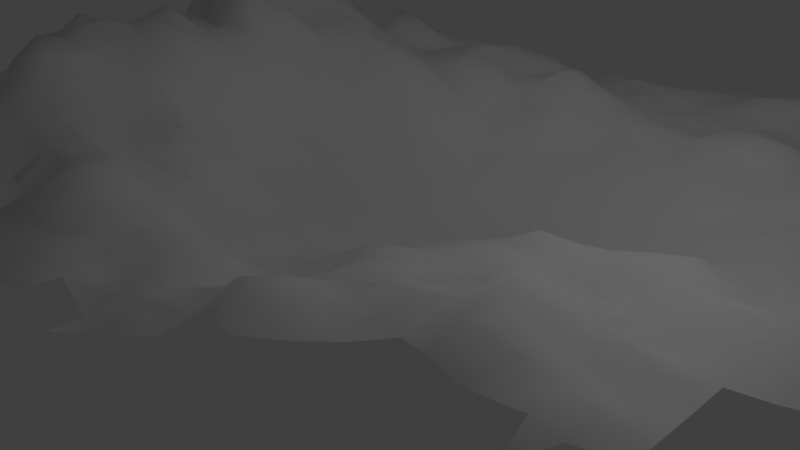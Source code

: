 # Source: mountain.blend  (saved by Blender 2.79.0; exported with 4.5.12 LTS)
import bpy
from mathutils import Matrix  # noqa: F401  (used for matrix-valued properties, if any)

bpy.ops.wm.read_factory_settings(use_empty=True)
scene = bpy.context.scene
scene.name = 'Scene'

# ---- collections
col_collection_1 = bpy.data.collections.new('Collection 1'); scene.collection.children.link(col_collection_1)

# ---- world
world_world = bpy.data.worlds.new('World'); scene.world = world_world
world_world.color = (0.05088, 0.05088, 0.05088)
world_world.use_sun_shadow = False
world_world.sun_shadow_jitter_overblur = 0.0
world_world.cycles.sampling_method = 'MANUAL'

# ---- cameras
cam_camera = bpy.data.cameras.new('Camera')
cam_camera.clip_end = 100.0
cam_camera.lens = 35.0
cam_camera.sensor_width = 32.0
cam_camera.sensor_height = 18.0
cam_camera.ortho_scale = 7.314
cam_camera.dof.focus_distance = 0.0
cam_camera.dof.aperture_fstop = 128.0

# ---- lights
light_lamp = bpy.data.lights.new('Lamp', 'POINT')
light_lamp.transmission_factor = 0.0
light_lamp.cutoff_distance = 30.0
light_lamp.energy = 100.0
light_lamp.shadow_buffer_clip_start = 1.001
light_lamp.shadow_soft_size = 0.1
light_lamp.shadow_maximum_resolution = 0.006
light_lamp.use_absolute_resolution = True

# ---- meshes
me_landscape_002 = bpy.data.meshes.new('Landscape.002')
me_landscape_002.from_pydata([(-0.8623, -0.4484, 0.438), (-0.8623, -0.3849, 0.4604), (-0.8623, -0.3214, 0.4713), (-0.8623, -0.131, 0.4434), (-0.8623, -0.06747, 0.4313), (-0.8623, -0.003974, 0.4257), (-0.8623, 0.05952, 0.4957), (-0.8623, 0.3135, 0.4739), (-0.8623, 0.377, 0.4457), (-0.8623, 0.4405, 0.4537), (-0.8623, 0.504, 0.4726), (-0.8623, 0.6309, 0.4246), (-0.8623, 0.6944, 0.3722), (-0.7988, -0.4484, 0.492), (-0.7988, -0.3849, 0.4898), (-0.7988, -0.3214, 0.5321), (-0.7988, -0.2579, 0.5098), (-0.7988, -0.1945, 0.5231), (-0.7988, -0.131, 0.4821), (-0.7988, -0.06747, 0.4617), (-0.7988, -0.003974, 0.4008), (-0.7988, 0.05952, 0.4827), (-0.7988, 0.123, 0.5774), (-0.7988, 0.1865, 0.5789), (-0.7988, 0.25, 0.5269), (-0.7988, 0.3135, 0.4801), (-0.7988, 0.377, 0.475), (-0.7988, 0.4405, 0.4629), (-0.7988, 0.504, 0.484), (-0.7988, 0.5675, 0.451), (-0.7988, 0.6309, 0.3787), (-0.7988, 0.6944, 0.3694), (-0.7988, 0.7579, 0.3468), (-0.7353, -0.5754, 0.4352), (-0.7353, -0.5119, 0.4518), (-0.7353, -0.4484, 0.4656), (-0.7353, -0.3849, 0.5139), (-0.7353, -0.3214, 0.5449), (-0.7353, -0.2579, 0.4948), (-0.7353, -0.1945, 0.4996), (-0.7353, -0.131, 0.4713), (-0.7353, -0.06747, 0.4594), (-0.7353, -0.003974, 0.4384), (-0.7353, 0.05952, 0.5463), (-0.7353, 0.123, 0.5789), (-0.7353, 0.1865, 0.6455), (-0.7353, 0.25, 0.5955), (-0.7353, 0.3135, 0.552), (-0.7353, 0.377, 0.5285), (-0.7353, 0.4405, 0.4523), (-0.7353, 0.504, 0.409), (-0.7353, 0.5675, 0.3793), (-0.7353, 0.6309, 0.3437), (-0.7353, 0.6944, 0.3227), (-0.7353, 0.7579, 0.3215), (-0.7353, 0.8214, 0.316), (-0.7353, 0.8849, 0.3079), (-0.6718, -0.6389, 0.3966), (-0.6718, -0.5754, 0.4128), (-0.6718, -0.5119, 0.4369), (-0.6718, -0.4484, 0.5009), (-0.6718, -0.3849, 0.5327), (-0.6718, -0.3214, 0.5304), (-0.6718, -0.2579, 0.4983), (-0.6718, -0.1945, 0.5133), (-0.6718, -0.131, 0.5487), (-0.6718, -0.06747, 0.5111), (-0.6718, -0.003974, 0.4845), (-0.6718, 0.05952, 0.5616), (-0.6718, 0.123, 0.5847), (-0.6718, 0.1865, 0.5874), (-0.6718, 0.25, 0.5694), (-0.6718, 0.3135, 0.559), (-0.6718, 0.377, 0.5457), (-0.6718, 0.4405, 0.4841), (-0.6718, 0.504, 0.3886), (-0.6718, 0.5675, 0.3518), (-0.6718, 0.6309, 0.3362), (-0.6718, 0.6944, 0.3417), (-0.6718, 0.7579, 0.3346), (-0.6718, 0.8214, 0.3531), (-0.6718, 0.8849, 0.302), (-0.6718, 0.9484, 0.2548), (-0.6718, 1.012, 0.2131), (-0.6083, -0.7659, 0.3585), (-0.6083, -0.7024, 0.3719), (-0.6083, -0.6389, 0.4044), (-0.6083, -0.5754, 0.4974), (-0.6083, -0.5119, 0.5451), (-0.6083, -0.4484, 0.5277), (-0.6083, -0.3849, 0.5342), (-0.6083, -0.3214, 0.5498), (-0.6083, -0.2579, 0.5224), (-0.6083, -0.1945, 0.5272), (-0.6083, -0.131, 0.5394), (-0.6083, -0.06747, 0.4793), (-0.6083, -0.003974, 0.4741), (-0.6083, 0.05952, 0.5756), (-0.6083, 0.123, 0.5313), (-0.6083, 0.1865, 0.5082), (-0.6083, 0.25, 0.5348), (-0.6083, 0.3135, 0.5065), (-0.6083, 0.377, 0.4927), (-0.6083, 0.4405, 0.5027), (-0.6083, 0.504, 0.4183), (-0.6083, 0.5675, 0.3731), (-0.6083, 0.6309, 0.4011), (-0.6083, 0.6944, 0.4211), (-0.6083, 0.7579, 0.3773), (-0.6083, 0.8214, 0.3267), (-0.6083, 0.8849, 0.2977), (-0.6083, 0.9484, 0.2662), (-0.6083, 1.012, 0.2168), (-0.6083, 1.075, 0.197), (-0.5448, -0.8294, 0.322), (-0.5448, -0.7659, 0.3646), (-0.5448, -0.7024, 0.3575), (-0.5448, -0.6389, 0.415), (-0.5448, -0.5754, 0.45), (-0.5448, -0.5119, 0.4944), (-0.5448, -0.4484, 0.4915), (-0.5448, -0.3849, 0.4831), (-0.5448, -0.3214, 0.4835), (-0.5448, -0.2579, 0.492), (-0.5448, -0.1945, 0.5233), (-0.5448, -0.131, 0.4852), (-0.5448, -0.06747, 0.4748), (-0.5448, -0.003974, 0.4904), (-0.5448, 0.05952, 0.5483), (-0.5448, 0.123, 0.5524), (-0.5448, 0.1865, 0.512), (-0.5448, 0.25, 0.4498), (-0.5448, 0.3135, 0.4364), (-0.5448, 0.377, 0.4718), (-0.5448, 0.4405, 0.4598), (-0.5448, 0.504, 0.4074), (-0.5448, 0.5675, 0.3878), (-0.5448, 0.6309, 0.379), (-0.5448, 0.6944, 0.4021), (-0.5448, 0.7579, 0.3492), (-0.5448, 0.8214, 0.3328), (-0.5448, 0.8849, 0.2778), (-0.5448, 0.9484, 0.2318), (-0.5448, 1.012, 0.2118), (-0.5448, 1.075, 0.183), (-0.5448, 1.139, 0.1604), (-0.5448, 1.202, 0.1327), (-0.4813, -0.8929, 0.2811), (-0.4813, -0.8294, 0.3012), (-0.4813, -0.7659, 0.3355), (-0.4813, -0.7024, 0.3386), (-0.4813, -0.6389, 0.4084), (-0.4813, -0.5754, 0.4284), (-0.4813, -0.5119, 0.4461), (-0.4813, -0.4484, 0.448), (-0.4813, -0.3849, 0.4387), (-0.4813, -0.3214, 0.4659), (-0.4813, -0.2579, 0.4945), (-0.4813, -0.1945, 0.4806), (-0.4813, -0.131, 0.4694), (-0.4813, -0.06747, 0.4512), (-0.4813, -0.003974, 0.4599), (-0.4813, 0.05952, 0.4607), (-0.4813, 0.123, 0.4531), (-0.4813, 0.1865, 0.4645), (-0.4813, 0.25, 0.4324), (-0.4813, 0.3135, 0.4691), (-0.4813, 0.377, 0.459), (-0.4813, 0.4405, 0.416), (-0.4813, 0.504, 0.399), (-0.4813, 0.5675, 0.3548), (-0.4813, 0.6309, 0.3525), (-0.4813, 0.6944, 0.3751), (-0.4813, 0.7579, 0.345), (-0.4813, 0.8214, 0.3353), (-0.4813, 0.8849, 0.2723), (-0.4813, 0.9484, 0.2263), (-0.4813, 1.012, 0.2102), (-0.4813, 1.075, 0.1786), (-0.4813, 1.139, 0.1512), (-0.4813, 1.202, 0.1214), (-0.4178, -0.8929, 0.2581), (-0.4178, -0.8294, 0.2815), (-0.4178, -0.7659, 0.2863), (-0.4178, -0.7024, 0.3103), (-0.4178, -0.6389, 0.3751), (-0.4178, -0.5754, 0.4221), (-0.4178, -0.5119, 0.3627), (-0.4178, -0.4484, 0.3821), (-0.4178, -0.3849, 0.387), (-0.4178, -0.3214, 0.4225), (-0.4178, -0.2579, 0.4057), (-0.4178, -0.1945, 0.399), (-0.4178, -0.131, 0.3967), (-0.4178, -0.06747, 0.3857), (-0.4178, -0.003974, 0.3783), (-0.4178, 0.05952, 0.3818), (-0.4178, 0.123, 0.3793), (-0.4178, 0.1865, 0.3965), (-0.4178, 0.25, 0.3808), (-0.4178, 0.3135, 0.3948), (-0.4178, 0.377, 0.4207), (-0.4178, 0.4405, 0.3843), (-0.4178, 0.504, 0.3796), (-0.4178, 0.5675, 0.3332), (-0.4178, 0.6309, 0.3111), (-0.4178, 0.6944, 0.3393), (-0.4178, 0.7579, 0.3371), (-0.4178, 0.8214, 0.3327), (-0.4178, 0.8849, 0.2886), (-0.4178, 0.9484, 0.2356), (-0.4178, 1.012, 0.2211), (-0.4178, 1.075, 0.1915), (-0.4178, 1.139, 0.1562), (-0.4178, 1.202, 0.1287), (-0.3543, -0.8929, 0.249), (-0.3543, -0.8294, 0.2782), (-0.3543, -0.7659, 0.2781), (-0.3543, -0.7024, 0.2981), (-0.3543, -0.6389, 0.3553), (-0.3543, -0.5754, 0.402), (-0.3543, -0.5119, 0.3884), (-0.3543, -0.4484, 0.3511), (-0.3543, -0.3849, 0.3303), (-0.3543, -0.3214, 0.3818), (-0.3543, -0.2579, 0.3302), (-0.3543, -0.1945, 0.3269), (-0.3543, -0.131, 0.296), (-0.3543, -0.06747, 0.2486), (-0.3543, -0.003974, 0.2291), (-0.3543, 0.05952, 0.2808), (-0.3543, 0.123, 0.312), (-0.3543, 0.1865, 0.3496), (-0.3543, 0.25, 0.3365), (-0.3543, 0.3135, 0.3675), (-0.3543, 0.377, 0.3881), (-0.3543, 0.4405, 0.3931), (-0.3543, 0.504, 0.3468), (-0.3543, 0.5675, 0.3313), (-0.3543, 0.6309, 0.3499), (-0.3543, 0.6944, 0.3263), (-0.3543, 0.7579, 0.3562), (-0.3543, 0.8214, 0.3425), (-0.3543, 0.8849, 0.2803), (-0.3543, 0.9484, 0.2576), (-0.3543, 1.012, 0.2342), (-0.3543, 1.075, 0.1782), (-0.3543, 1.139, 0.1549), (-0.3543, 1.202, 0.1485), (-0.2908, -0.8929, 0.2528), (-0.2908, -0.8294, 0.2594), (-0.2908, -0.7659, 0.2509), (-0.2908, -0.7024, 0.2904), (-0.2908, -0.6389, 0.3676), (-0.2908, -0.5754, 0.3856), (-0.2908, -0.5119, 0.3359), (-0.2908, -0.4484, 0.3148), (-0.2908, -0.3849, 0.3439), (-0.2908, -0.3214, 0.3462), (-0.2908, -0.2579, 0.2902), (-0.2908, -0.1945, 0.269), (-0.2908, -0.131, 0.213), (-0.2908, -0.06747, 0.1785), (-0.2908, -0.003974, 0.155), (-0.2908, 0.05952, 0.1789), (-0.2908, 0.123, 0.2268), (-0.2908, 0.1865, 0.2735), (-0.2908, 0.25, 0.2986), (-0.2908, 0.3135, 0.3369), (-0.2908, 0.377, 0.3547), (-0.2908, 0.4405, 0.3618), (-0.2908, 0.504, 0.3382), (-0.2908, 0.5675, 0.3387), (-0.2908, 0.6309, 0.3367), (-0.2908, 0.6944, 0.3687), (-0.2908, 0.7579, 0.3542), (-0.2908, 0.8214, 0.3219), (-0.2908, 0.8849, 0.3032), (-0.2908, 0.9484, 0.282), (-0.2908, 1.012, 0.2234), (-0.2908, 1.075, 0.1781), (-0.2908, 1.139, 0.1484), (-0.2908, 1.202, 0.1464), (-0.2273, -0.8929, 0.2402), (-0.2273, -0.8294, 0.2652), (-0.2273, -0.7659, 0.2895), (-0.2273, -0.7024, 0.327), (-0.2273, -0.6389, 0.3517), (-0.2273, -0.5754, 0.3805), (-0.2273, -0.5119, 0.3393), (-0.2273, -0.4484, 0.3061), (-0.2273, -0.3849, 0.3226), (-0.2273, -0.3214, 0.3139), (-0.2273, -0.2579, 0.2357), (-0.2273, -0.1945, 0.2063), (-0.2273, -0.131, 0.1605), (-0.2273, -0.06747, 0.1405), (-0.2273, -0.003974, 0.1172), (-0.2273, 0.05952, 0.1278), (-0.2273, 0.123, 0.1538), (-0.2273, 0.1865, 0.1871), (-0.2273, 0.25, 0.2201), (-0.2273, 0.3135, 0.2679), (-0.2273, 0.377, 0.3039), (-0.2273, 0.4405, 0.3391), (-0.2273, 0.504, 0.3026), (-0.2273, 0.5675, 0.3433), (-0.2273, 0.6309, 0.3585), (-0.2273, 0.6944, 0.3705), (-0.2273, 0.7579, 0.3496), (-0.2273, 0.8214, 0.3499), (-0.2273, 0.8849, 0.3193), (-0.2273, 0.9484, 0.2527), (-0.2273, 1.012, 0.2302), (-0.2273, 1.075, 0.1882), (-0.2273, 1.139, 0.1614), (-0.2273, 1.202, 0.1503), (-0.1638, -0.8929, 0.2397), (-0.1638, -0.8294, 0.2781), (-0.1638, -0.7659, 0.3247), (-0.1638, -0.7024, 0.3724), (-0.1638, -0.6389, 0.3911), (-0.1638, -0.5754, 0.377), (-0.1638, -0.5119, 0.3031), (-0.1638, -0.4484, 0.3004), (-0.1638, -0.3849, 0.2641), (-0.1638, -0.3214, 0.2423), (-0.1638, -0.2579, 0.1932), (-0.1638, -0.1945, 0.1673), (-0.1638, -0.131, 0.1365), (-0.1638, -0.06747, 0.1108), (-0.1638, -0.003974, 0.09916), (-0.1638, 0.05952, 0.0907), (-0.1638, 0.123, 0.111), (-0.1638, 0.1865, 0.1417), (-0.1638, 0.25, 0.1702), (-0.1638, 0.3135, 0.2267), (-0.1638, 0.377, 0.2684), (-0.1638, 0.4405, 0.2617), (-0.1638, 0.504, 0.2697), (-0.1638, 0.5675, 0.3239), (-0.1638, 0.6309, 0.3289), (-0.1638, 0.6944, 0.3113), (-0.1638, 0.7579, 0.2978), (-0.1638, 0.8214, 0.3045), (-0.1638, 0.8849, 0.3214), (-0.1638, 0.9484, 0.2483), (-0.1638, 1.012, 0.2058), (-0.1638, 1.075, 0.1883), (-0.1638, 1.139, 0.181), (-0.1638, 1.202, 0.1719), (-0.1004, -0.8929, 0.2688), (-0.1004, -0.8294, 0.2919), (-0.1004, -0.7659, 0.3173), (-0.1004, -0.7024, 0.3863), (-0.1004, -0.6389, 0.394), (-0.1004, -0.5754, 0.3725), (-0.1004, -0.5119, 0.2945), (-0.1004, -0.4484, 0.2731), (-0.1004, -0.3849, 0.2407), (-0.1004, -0.3214, 0.2132), (-0.1004, -0.2579, 0.1596), (-0.1004, -0.1945, 0.1343), (-0.1004, -0.131, 0.118), (-0.1004, -0.06747, 0.08605), (-0.1004, -0.003974, 0.07699), (-0.1004, 0.05952, 0.07063), (-0.1004, 0.123, 0.07981), (-0.1004, 0.1865, 0.1017), (-0.1004, 0.25, 0.1264), (-0.1004, 0.3135, 0.1509), (-0.1004, 0.377, 0.1979), (-0.1004, 0.4405, 0.2125), (-0.1004, 0.504, 0.2354), (-0.1004, 0.5675, 0.2642), (-0.1004, 0.6309, 0.2873), (-0.1004, 0.6944, 0.2934), (-0.1004, 0.7579, 0.2859), (-0.1004, 0.8214, 0.2873), (-0.1004, 0.8849, 0.2974), (-0.1004, 0.9484, 0.2835), (-0.1004, 1.012, 0.2315), (-0.1004, 1.075, 0.193), (-0.1004, 1.139, 0.208), (-0.1004, 1.202, 0.2057), (-0.03686, -0.8929, 0.2511), (-0.03686, -0.8294, 0.2934), (-0.03686, -0.7659, 0.3172), (-0.03686, -0.7024, 0.369), (-0.03686, -0.6389, 0.3649), (-0.03686, -0.5754, 0.3546), (-0.03686, -0.5119, 0.2734), (-0.03686, -0.4484, 0.2318), (-0.03686, -0.3849, 0.2214), (-0.03686, -0.3214, 0.1881), (-0.03686, -0.2579, 0.1413), (-0.03686, -0.1945, 0.1253), (-0.03686, -0.131, 0.1045), (-0.03686, -0.06747, 0.07689), (-0.03686, -0.003974, 0.06396), (-0.03686, 0.05952, 0.05415), (-0.03686, 0.123, 0.06079), (-0.03686, 0.1865, 0.07338), (-0.03686, 0.25, 0.09482), (-0.03686, 0.3135, 0.124), (-0.03686, 0.377, 0.1506), (-0.03686, 0.4405, 0.1654), (-0.03686, 0.504, 0.1931), (-0.03686, 0.5675, 0.2242), (-0.03686, 0.6309, 0.248), (-0.03686, 0.6944, 0.2893), (-0.03686, 0.7579, 0.3158), (-0.03686, 0.8214, 0.2859), (-0.03686, 0.8849, 0.2861), (-0.03686, 0.9484, 0.2625), (-0.03686, 1.012, 0.2189), (-0.03686, 1.075, 0.2138), (-0.03686, 1.139, 0.2108), (-0.03686, 1.202, 0.2112), (0.02663, -0.8929, 0.2808), (0.02663, -0.8294, 0.3036), (0.02663, -0.7659, 0.3082), (0.02663, -0.7024, 0.3041), (0.02663, -0.6389, 0.3111), (0.02663, -0.5754, 0.3213), (0.02663, -0.5119, 0.2622), (0.02663, -0.4484, 0.2101), (0.02663, -0.3849, 0.2122), (0.02663, -0.3214, 0.1951), (0.02663, -0.2579, 0.1454), (0.02663, -0.1945, 0.1168), (0.02663, -0.131, 0.08662), (0.02663, -0.06747, 0.06765), (0.02663, -0.003974, 0.05339), (0.02663, 0.05952, 0.04397), (0.02663, 0.123, 0.04414), (0.02663, 0.1865, 0.05257), (0.02663, 0.25, 0.06748), (0.02663, 0.3135, 0.09729), (0.02663, 0.377, 0.1188), (0.02663, 0.4405, 0.1444), (0.02663, 0.504, 0.1624), (0.02663, 0.5675, 0.2153), (0.02663, 0.6309, 0.2467), (0.02663, 0.6944, 0.2783), (0.02663, 0.7579, 0.3367), (0.02663, 0.8214, 0.3241), (0.02663, 0.8849, 0.277), (0.02663, 0.9484, 0.2488), (0.02663, 1.012, 0.205), (0.02663, 1.075, 0.2103), (0.02663, 1.139, 0.2298), (0.09012, -0.8929, 0.2933), (0.09012, -0.8294, 0.3164), (0.09012, -0.7659, 0.2855), (0.09012, -0.7024, 0.292), (0.09012, -0.6389, 0.3218), (0.09012, -0.5754, 0.2908), (0.09012, -0.5119, 0.2607), (0.09012, -0.4484, 0.2067), (0.09012, -0.3849, 0.1923), (0.09012, -0.3214, 0.1772), (0.09012, -0.2579, 0.1503), (0.09012, -0.1945, 0.1106), (0.09012, -0.131, 0.08339), (0.09012, -0.06747, 0.05934), (0.09012, -0.003974, 0.04768), (0.09012, 0.05952, 0.03848), (0.09012, 0.123, 0.03348), (0.09012, 0.1865, 0.03676), (0.09012, 0.25, 0.05175), (0.09012, 0.3135, 0.07714), (0.09012, 0.377, 0.09943), (0.09012, 0.4405, 0.1327), (0.09012, 0.504, 0.1492), (0.09012, 0.5675, 0.1756), (0.09012, 0.6309, 0.238), (0.09012, 0.6944, 0.2646), (0.09012, 0.7579, 0.2735), (0.09012, 0.8214, 0.288), (0.09012, 0.8849, 0.2557), (0.09012, 0.9484, 0.2364), (0.09012, 1.012, 0.2164), (0.09012, 1.075, 0.2305), (0.09012, 1.139, 0.2293), (0.1536, -0.8294, 0.3226), (0.1536, -0.7659, 0.2792), (0.1536, -0.7024, 0.2769), (0.1536, -0.6389, 0.2949), (0.1536, -0.5754, 0.2895), (0.1536, -0.5119, 0.2554), (0.1536, -0.4484, 0.1935), (0.1536, -0.3849, 0.1828), (0.1536, -0.3214, 0.1706), (0.1536, -0.2579, 0.1653), (0.1536, -0.1945, 0.1338), (0.1536, -0.131, 0.09741), (0.1536, -0.06747, 0.05896), (0.1536, -0.003974, 0.05132), (0.1536, 0.05952, 0.04142), (0.1536, 0.123, 0.03251), (0.1536, 0.1865, 0.03353), (0.1536, 0.25, 0.04484), (0.1536, 0.3135, 0.05741), (0.1536, 0.377, 0.0781), (0.1536, 0.4405, 0.1021), (0.1536, 0.504, 0.1239), (0.1536, 0.5675, 0.1406), (0.1536, 0.6309, 0.1743), (0.1536, 0.6944, 0.1969), (0.1536, 0.7579, 0.2296), (0.1536, 0.8214, 0.2601), (0.1536, 0.8849, 0.2373), (0.1536, 0.9484, 0.2259), (0.1536, 1.012, 0.2317), (0.1536, 1.075, 0.2247), (0.1536, 1.139, 0.2259), (0.1536, 1.202, 0.2116), (0.1536, 1.266, 0.2004), (0.1536, 1.329, 0.184), (0.2171, -0.8929, 0.2705), (0.2171, -0.8294, 0.2704), (0.2171, -0.7659, 0.289), (0.2171, -0.7024, 0.3264), (0.2171, -0.6389, 0.3069), (0.2171, -0.5754, 0.2896), (0.2171, -0.5119, 0.2369), (0.2171, -0.4484, 0.2064), (0.2171, -0.3849, 0.2181), (0.2171, -0.3214, 0.1921), (0.2171, -0.2579, 0.185), (0.2171, -0.1945, 0.152), (0.2171, -0.131, 0.1124), (0.2171, -0.06747, 0.07714), (0.2171, -0.003974, 0.06786), (0.2171, 0.05952, 0.05503), (0.2171, 0.123, 0.04131), (0.2171, 0.1865, 0.04106), (0.2171, 0.25, 0.04471), (0.2171, 0.3135, 0.05341), (0.2171, 0.377, 0.07401), (0.2171, 0.4405, 0.09247), (0.2171, 0.504, 0.1218), (0.2171, 0.5675, 0.1439), (0.2171, 0.6309, 0.1534), (0.2171, 0.6944, 0.1764), (0.2171, 0.7579, 0.2224), (0.2171, 0.8214, 0.2397), (0.2171, 0.8849, 0.225), (0.2171, 0.9484, 0.2186), (0.2171, 1.012, 0.1934), (0.2171, 1.075, 0.2149), (0.2171, 1.139, 0.2124), (0.2171, 1.202, 0.217), (0.2171, 1.266, 0.2068), (0.2171, 1.329, 0.1848), (0.2171, 1.393, 0.164), (0.2806, -0.8294, 0.2694), (0.2806, -0.7659, 0.3152), (0.2806, -0.7024, 0.3023), (0.2806, -0.6389, 0.2858), (0.2806, -0.5754, 0.259), (0.2806, -0.5119, 0.2219), (0.2806, -0.4484, 0.2037), (0.2806, -0.3849, 0.219), (0.2806, -0.3214, 0.2117), (0.2806, -0.2579, 0.2267), (0.2806, -0.1945, 0.181), (0.2806, -0.131, 0.1435), (0.2806, -0.06747, 0.1137), (0.2806, -0.003974, 0.1035), (0.2806, 0.05952, 0.07283), (0.2806, 0.123, 0.05692), (0.2806, 0.1865, 0.04951), (0.2806, 0.25, 0.04954), (0.2806, 0.3135, 0.05462), (0.2806, 0.377, 0.06953), (0.2806, 0.4405, 0.08838), (0.2806, 0.504, 0.1075), (0.2806, 0.5675, 0.1264), (0.2806, 0.6309, 0.1525), (0.2806, 0.6944, 0.1842), (0.2806, 0.7579, 0.2132), (0.2806, 0.8214, 0.2277), (0.2806, 0.8849, 0.2011), (0.2806, 0.9484, 0.2034), (0.2806, 1.012, 0.2014), (0.2806, 1.075, 0.2057), (0.2806, 1.139, 0.2021), (0.2806, 1.202, 0.1996), (0.2806, 1.266, 0.2074), (0.2806, 1.329, 0.1866), (0.2806, 1.393, 0.1863), (0.3441, -0.7659, 0.2622), (0.3441, -0.7024, 0.2787), (0.3441, -0.6389, 0.3051), (0.3441, -0.5754, 0.2736), (0.3441, -0.5119, 0.2495), (0.3441, -0.4484, 0.2458), (0.3441, -0.3849, 0.2497), (0.3441, -0.3214, 0.2614), (0.3441, -0.2579, 0.2521), (0.3441, -0.1945, 0.2195), (0.3441, -0.131, 0.1989), (0.3441, -0.06747, 0.1735), (0.3441, -0.003974, 0.15), (0.3441, 0.05952, 0.1089), (0.3441, 0.123, 0.08605), (0.3441, 0.1865, 0.07297), (0.3441, 0.25, 0.06693), (0.3441, 0.3135, 0.07003), (0.3441, 0.377, 0.06921), (0.3441, 0.4405, 0.0854), (0.3441, 0.504, 0.0956), (0.3441, 0.5675, 0.1219), (0.3441, 0.6309, 0.1551), (0.3441, 0.6944, 0.1812), (0.3441, 0.7579, 0.1873), (0.3441, 0.8214, 0.2144), (0.3441, 0.8849, 0.2028), (0.3441, 0.9484, 0.2008), (0.3441, 1.012, 0.2131), (0.3441, 1.075, 0.2028), (0.3441, 1.139, 0.2093), (0.3441, 1.202, 0.2133), (0.3441, 1.266, 0.1857), (0.3441, 1.329, 0.1858), (0.3441, 1.393, 0.1738), (0.4076, -0.7024, 0.3138), (0.4076, -0.6389, 0.3543), (0.4076, -0.5754, 0.333), (0.4076, -0.5119, 0.3028), (0.4076, -0.4484, 0.2888), (0.4076, -0.3849, 0.2799), (0.4076, -0.3214, 0.2719), (0.4076, -0.2579, 0.2691), (0.4076, -0.1945, 0.2353), (0.4076, -0.131, 0.2356), (0.4076, -0.06747, 0.219), (0.4076, -0.003974, 0.1902), (0.4076, 0.05952, 0.1428), (0.4076, 0.123, 0.1165), (0.4076, 0.1865, 0.1028), (0.4076, 0.25, 0.09343), (0.4076, 0.3135, 0.08174), (0.4076, 0.377, 0.07545), (0.4076, 0.4405, 0.07844), (0.4076, 0.504, 0.09267), (0.4076, 0.5675, 0.1163), (0.4076, 0.6309, 0.155), (0.4076, 0.6944, 0.1715), (0.4076, 0.7579, 0.1778), (0.4076, 0.8214, 0.2105), (0.4076, 0.8849, 0.2023), (0.4076, 0.9484, 0.1984), (0.4076, 1.012, 0.2042), (0.4076, 1.075, 0.2048), (0.4076, 1.139, 0.2123), (0.4076, 1.202, 0.245), (0.4076, 1.266, 0.2267), (0.4076, 1.329, 0.1955), (0.4076, 1.393, 0.1748), (0.4711, -0.7024, 0.2991), (0.4711, -0.6389, 0.33), (0.4711, -0.5754, 0.3353), (0.4711, -0.5119, 0.3227), (0.4711, -0.4484, 0.2653), (0.4711, -0.3849, 0.2865), (0.4711, -0.3214, 0.2787), (0.4711, -0.2579, 0.2513), (0.4711, -0.1945, 0.2601), (0.4711, -0.131, 0.2587), (0.4711, -0.06747, 0.2364), (0.4711, -0.003974, 0.227), (0.4711, 0.05952, 0.1939), (0.4711, 0.123, 0.1597), (0.4711, 0.1865, 0.1212), (0.4711, 0.25, 0.09453), (0.4711, 0.3135, 0.08132), (0.4711, 0.377, 0.0817), (0.4711, 0.4405, 0.08142), (0.4711, 0.504, 0.09197), (0.4711, 0.5675, 0.1174), (0.4711, 0.6309, 0.1453), (0.4711, 0.6944, 0.1714), (0.4711, 0.7579, 0.1933), (0.4711, 0.8214, 0.2129), (0.4711, 0.8849, 0.2382), (0.4711, 0.9484, 0.2222), (0.4711, 1.012, 0.1972), (0.4711, 1.075, 0.1932), (0.4711, 1.139, 0.214), (0.4711, 1.202, 0.2417), (0.4711, 1.266, 0.2431), (0.4711, 1.329, 0.2134), (0.4711, 1.393, 0.1867), (0.5346, -0.6389, 0.2903), (0.5346, -0.5754, 0.3115), (0.5346, -0.5119, 0.294), (0.5346, -0.4484, 0.3203), (0.5346, -0.3849, 0.3104), (0.5346, -0.3214, 0.264), (0.5346, -0.2579, 0.2568), (0.5346, -0.1945, 0.2609), (0.5346, -0.131, 0.2729), (0.5346, -0.06747, 0.2466), (0.5346, -0.003974, 0.2669), (0.5346, 0.05952, 0.2152), (0.5346, 0.123, 0.1902), (0.5346, 0.1865, 0.1512), (0.5346, 0.25, 0.1152), (0.5346, 0.3135, 0.09417), (0.5346, 0.377, 0.08816), (0.5346, 0.4405, 0.08389), (0.5346, 0.504, 0.09336), (0.5346, 0.5675, 0.1239), (0.5346, 0.6309, 0.1577), (0.5346, 0.6944, 0.1797), (0.5346, 0.7579, 0.1779), (0.5346, 0.8214, 0.2131), (0.5346, 0.8849, 0.2398), (0.5346, 0.9484, 0.2315), (0.5346, 1.012, 0.2118), (0.5346, 1.075, 0.208), (0.5346, 1.139, 0.1964), (0.5346, 1.202, 0.2196), (0.5346, 1.266, 0.244), (0.5346, 1.329, 0.2296), (0.5346, 1.393, 0.1958), (0.5981, -0.5754, 0.2893), (0.5981, -0.5119, 0.3049), (0.5981, -0.4484, 0.3417), (0.5981, -0.3849, 0.3083), (0.5981, -0.3214, 0.2978), (0.5981, -0.2579, 0.3019), (0.5981, -0.1945, 0.2809), (0.5981, -0.131, 0.2613), (0.5981, -0.06747, 0.2484), (0.5981, -0.003974, 0.2621), (0.5981, 0.05952, 0.2335), (0.5981, 0.123, 0.2033), (0.5981, 0.1865, 0.1719), (0.5981, 0.25, 0.1374), (0.5981, 0.3135, 0.1011), (0.5981, 0.377, 0.09063), (0.5981, 0.4405, 0.08933), (0.5981, 0.504, 0.1049), (0.5981, 0.5675, 0.1275), (0.5981, 0.6309, 0.1564), (0.5981, 0.6944, 0.1642), (0.5981, 0.7579, 0.1718), (0.5981, 0.8214, 0.204), (0.5981, 0.8849, 0.2446), (0.5981, 0.9484, 0.2217), (0.5981, 1.012, 0.1987), (0.5981, 1.075, 0.1755), (0.5981, 1.139, 0.1652), (0.5981, 1.202, 0.1861), (0.5981, 1.266, 0.2068), (0.5981, 1.329, 0.2035), (0.5981, 1.393, 0.1762), (0.6616, -0.5119, 0.2999), (0.6616, -0.4484, 0.3201), (0.6616, -0.3849, 0.3224), (0.6616, -0.3214, 0.3285), (0.6616, -0.2579, 0.3457), (0.6616, -0.1945, 0.284), (0.6616, -0.131, 0.2282), (0.6616, -0.06747, 0.234), (0.6616, -0.003974, 0.2545), (0.6616, 0.05952, 0.2452), (0.6616, 0.123, 0.2128), (0.6616, 0.1865, 0.1747), (0.6616, 0.25, 0.1518), (0.6616, 0.3135, 0.1147), (0.6616, 0.377, 0.1045), (0.6616, 0.4405, 0.1102), (0.6616, 0.504, 0.1228), (0.6616, 0.5675, 0.1116), (0.6616, 0.6309, 0.1409), (0.6616, 0.6944, 0.1528), (0.6616, 0.7579, 0.1629), (0.6616, 0.8214, 0.1853), (0.6616, 0.8849, 0.21), (0.6616, 0.9484, 0.2094), (0.6616, 1.012, 0.1904), (0.6616, 1.075, 0.1629), (0.6616, 1.139, 0.1392), (0.6616, 1.202, 0.157), (0.6616, 1.266, 0.1704), (0.6616, 1.329, 0.1413), (0.6616, 1.393, 0.1284), (0.725, -0.5119, 0.2949), (0.725, -0.4484, 0.3408), (0.725, -0.3849, 0.3562), (0.725, -0.3214, 0.3611), (0.725, -0.2579, 0.3491), (0.725, -0.1945, 0.2894), (0.725, -0.131, 0.2395), (0.725, -0.06747, 0.208), (0.725, -0.003974, 0.2482), (0.725, 0.05952, 0.241), (0.725, 0.123, 0.2416), (0.725, 0.1865, 0.1994), (0.725, 0.25, 0.1718), (0.725, 0.3135, 0.1408), (0.725, 0.377, 0.1273), (0.725, 0.4405, 0.1119), (0.725, 0.504, 0.1277), (0.725, 0.5675, 0.1302), (0.725, 0.6309, 0.1323), (0.725, 0.6944, 0.1385), (0.725, 0.7579, 0.1601), (0.725, 0.8214, 0.1827), (0.725, 0.8849, 0.1702), (0.725, 0.9484, 0.1959), (0.725, 1.012, 0.1964), (0.725, 1.075, 0.1724), (0.725, 1.139, 0.1463), (0.725, 1.202, 0.1566), (0.725, 1.266, 0.1431), (0.725, 1.329, 0.1247), (0.725, 1.393, 0.09942), (0.7885, -0.5119, 0.2773), (0.7885, -0.4484, 0.3316), (0.7885, -0.3849, 0.33), (0.7885, -0.3214, 0.3354), (0.7885, -0.2579, 0.3221), (0.7885, -0.1945, 0.2734), (0.7885, -0.131, 0.2288), (0.7885, -0.06747, 0.21), (0.7885, -0.003974, 0.2245), (0.7885, 0.05952, 0.2364), (0.7885, 0.123, 0.2471), (0.7885, 0.1865, 0.2313), (0.7885, 0.25, 0.1839), (0.7885, 0.3135, 0.1586), (0.7885, 0.377, 0.147), (0.7885, 0.4405, 0.1407), (0.7885, 0.504, 0.1436), (0.7885, 0.5675, 0.1438), (0.7885, 0.6309, 0.1398), (0.7885, 0.6944, 0.1363), (0.7885, 0.7579, 0.1688), (0.7885, 0.8214, 0.192), (0.7885, 0.8849, 0.1716), (0.7885, 0.9484, 0.1755), (0.7885, 1.012, 0.1817), (0.7885, 1.075, 0.1826), (0.7885, 1.139, 0.16), (0.7885, 1.202, 0.15), (0.7885, 1.266, 0.1249), (0.7885, 1.329, 0.1053), (0.7885, 1.393, 0.0841), (0.852, -0.5119, 0.2854), (0.852, -0.4484, 0.3265), (0.852, -0.3849, 0.3247), (0.852, -0.3214, 0.3075), (0.852, -0.2579, 0.3097), (0.852, -0.1945, 0.2381), (0.852, -0.131, 0.2505), (0.852, -0.06747, 0.2414), (0.852, -0.003974, 0.2609), (0.852, 0.05952, 0.2436), (0.852, 0.123, 0.2439), (0.852, 0.1865, 0.2048), (0.852, 0.25, 0.1761), (0.852, 0.3135, 0.1573), (0.852, 0.377, 0.1599), (0.852, 0.4405, 0.1523), (0.852, 0.504, 0.1405), (0.852, 0.5675, 0.1368), (0.852, 0.6309, 0.1388), (0.852, 0.6944, 0.1504), (0.852, 0.7579, 0.1703), (0.852, 0.8214, 0.1785), (0.852, 0.8849, 0.1917), (0.852, 0.9484, 0.1759), (0.852, 1.012, 0.173), (0.852, 1.075, 0.1862), (0.852, 1.139, 0.179), (0.852, 1.202, 0.1404), (0.852, 1.266, 0.1144), (0.852, 1.329, 0.09191), (0.9155, -0.5754, 0.2414), (0.9155, -0.5119, 0.298), (0.9155, -0.4484, 0.3116), (0.9155, -0.3849, 0.2995), (0.9155, -0.3214, 0.2761), (0.9155, -0.2579, 0.2902), (0.9155, -0.1945, 0.2498), (0.9155, -0.131, 0.2471), (0.9155, -0.06747, 0.2429), (0.9155, -0.003974, 0.2645), (0.9155, 0.05952, 0.2423), (0.9155, 0.123, 0.212), (0.9155, 0.1865, 0.1827), (0.9155, 0.25, 0.1571), (0.9155, 0.3135, 0.1665), (0.9155, 0.377, 0.1552), (0.9155, 0.4405, 0.1337), (0.9155, 0.504, 0.1243), (0.9155, 0.5675, 0.1388), (0.9155, 0.6309, 0.1428), (0.9155, 0.6944, 0.1455), (0.9155, 0.7579, 0.1606), (0.9155, 0.8214, 0.1647), (0.9155, 0.8849, 0.172), (0.9155, 0.9484, 0.1695), (0.9155, 1.012, 0.1547), (0.9155, 1.075, 0.1487), (0.9155, 1.139, 0.1449), (0.9155, 1.202, 0.1276), (0.979, -0.5119, 0.2867), (0.979, -0.4484, 0.3043), (0.979, -0.3849, 0.2773), (0.979, -0.3214, 0.2477), (0.979, -0.2579, 0.2662), (0.979, -0.1945, 0.251), (0.979, -0.131, 0.2279), (0.979, -0.06747, 0.2436), (0.979, -0.003974, 0.2743), (0.979, 0.05952, 0.2532), (0.979, 0.123, 0.2057), (0.979, 0.1865, 0.194), (0.979, 0.25, 0.1724), (0.979, 0.3135, 0.1661), (0.979, 0.377, 0.1374), (0.979, 0.4405, 0.1405), (0.979, 0.504, 0.1327), (0.979, 0.5675, 0.1411), (0.979, 0.6309, 0.139), (0.979, 0.6944, 0.1331), (0.979, 0.7579, 0.1523), (0.979, 0.8214, 0.1493), (0.979, 0.8849, 0.1451), (0.979, 0.9484, 0.1494), (0.979, 1.012, 0.1434), (0.979, 1.075, 0.1402), (0.979, 1.139, 0.119), (1.043, -0.4484, 0.2534), (1.043, -0.3849, 0.2458), (1.043, -0.3214, 0.2463), (1.043, -0.2579, 0.2467), (1.043, -0.1945, 0.2486), (1.043, -0.131, 0.2513), (1.043, -0.06747, 0.2665), (1.043, -0.003974, 0.2536), (1.043, 0.05952, 0.2409), (1.043, 0.123, 0.2016), (1.043, 0.1865, 0.1914), (1.043, 0.25, 0.178), (1.043, 0.3135, 0.1512), (1.043, 0.377, 0.1321), (1.043, 0.4405, 0.1374), (1.043, 0.504, 0.1303), (1.043, 0.5675, 0.1309), (1.043, 0.6309, 0.1408), (1.043, 0.6944, 0.1355), (1.043, 0.7579, 0.1304), (1.043, 0.8214, 0.1231), (1.043, 0.8849, 0.1306), (1.043, 0.9484, 0.1262), (1.043, 1.012, 0.1212), (1.043, 1.075, 0.1199), (1.106, -0.131, 0.2169), (1.106, -0.06747, 0.2169), (1.106, -0.003974, 0.216), (1.106, 0.05952, 0.2122), (1.106, 0.123, 0.1817), (1.106, 0.1865, 0.1573), (1.106, 0.25, 0.1518), (1.106, 0.3135, 0.1349), (1.106, 0.377, 0.1403), (1.106, 0.4405, 0.1394), (1.106, 0.504, 0.1327), (1.106, 0.5675, 0.1339), (1.106, 0.6309, 0.1392), (1.106, 0.6944, 0.1306), (1.106, 0.7579, 0.1123), (1.106, 0.8214, 0.09676), (1.106, 0.8849, 0.1089), (1.106, 0.9484, 0.09969), (1.106, 1.012, 0.08454), (1.169, -0.06747, 0.1924), (1.169, -0.003974, 0.1801), (1.169, 0.05952, 0.1834), (1.169, 0.123, 0.1419), (1.169, 0.1865, 0.1205), (1.169, 0.25, 0.1272), (1.169, 0.3135, 0.1212), (1.169, 0.377, 0.1194), (1.169, 0.4405, 0.1202), (1.169, 0.504, 0.1248), (1.169, 0.5675, 0.1285), (1.169, 0.6309, 0.1193), (1.169, 0.6944, 0.1118), (1.169, 0.7579, 0.08912), (1.169, 0.8214, 0.07934), (1.169, 0.8849, 0.07903), (1.169, 0.9484, 0.07421)], [], [(1, 0, 14), (0, 13, 14), (2, 1, 15), (1, 14, 15), (2, 15, 16), (4, 3, 19), (3, 18, 19), (5, 4, 20), (4, 19, 20), (6, 5, 21), (5, 20, 21), (6, 21, 22), (8, 7, 26), (7, 25, 26), (9, 8, 27), (8, 26, 27), (10, 9, 28), (9, 27, 28), (10, 28, 29), (12, 11, 31), (11, 30, 31), (12, 31, 32), (14, 13, 36), (13, 35, 36), (15, 14, 37), (14, 36, 37), (16, 15, 38), (15, 37, 38), (17, 16, 39), (16, 38, 39), (18, 17, 40), (17, 39, 40), (19, 18, 41), (18, 40, 41), (20, 19, 42), (19, 41, 42), (21, 20, 43), (20, 42, 43), (22, 21, 44), (21, 43, 44), (23, 22, 45), (22, 44, 45), (24, 23, 46), (23, 45, 46), (25, 24, 47), (24, 46, 47), (26, 25, 48), (25, 47, 48), (27, 26, 49), (26, 48, 49), (28, 27, 50), (27, 49, 50), (29, 28, 51), (28, 50, 51), (30, 29, 52), (29, 51, 52), (31, 30, 53), (30, 52, 53), (32, 31, 54), (31, 53, 54), (32, 54, 55), (34, 33, 59), (33, 58, 59), (35, 34, 60), (34, 59, 60), (36, 35, 61), (35, 60, 61), (37, 36, 62), (36, 61, 62), (38, 37, 63), (37, 62, 63), (39, 38, 64), (38, 63, 64), (40, 39, 65), (39, 64, 65), (41, 40, 66), (40, 65, 66), (42, 41, 67), (41, 66, 67), (43, 42, 68), (42, 67, 68), (44, 43, 69), (43, 68, 69), (45, 44, 70), (44, 69, 70), (46, 45, 71), (45, 70, 71), (47, 46, 72), (46, 71, 72), (48, 47, 73), (47, 72, 73), (49, 48, 74), (48, 73, 74), (50, 49, 75), (49, 74, 75), (51, 50, 76), (50, 75, 76), (52, 51, 77), (51, 76, 77), (53, 52, 78), (52, 77, 78), (54, 53, 79), (53, 78, 79), (55, 54, 80), (54, 79, 80), (56, 55, 81), (55, 80, 81), (56, 81, 82), (58, 57, 87), (57, 86, 87), (59, 58, 88), (58, 87, 88), (60, 59, 89), (59, 88, 89), (61, 60, 90), (60, 89, 90), (62, 61, 91), (61, 90, 91), (63, 62, 92), (62, 91, 92), (64, 63, 93), (63, 92, 93), (65, 64, 94), (64, 93, 94), (66, 65, 95), (65, 94, 95), (67, 66, 96), (66, 95, 96), (68, 67, 97), (67, 96, 97), (69, 68, 98), (68, 97, 98), (70, 69, 99), (69, 98, 99), (71, 70, 100), (70, 99, 100), (72, 71, 101), (71, 100, 101), (73, 72, 102), (72, 101, 102), (74, 73, 103), (73, 102, 103), (75, 74, 104), (74, 103, 104), (76, 75, 105), (75, 104, 105), (77, 76, 106), (76, 105, 106), (78, 77, 107), (77, 106, 107), (79, 78, 108), (78, 107, 108), (80, 79, 109), (79, 108, 109), (81, 80, 110), (80, 109, 110), (82, 81, 111), (81, 110, 111), (83, 82, 112), (82, 111, 112), (83, 112, 113), (85, 84, 116), (84, 115, 116), (86, 85, 117), (85, 116, 117), (87, 86, 118), (86, 117, 118), (88, 87, 119), (87, 118, 119), (89, 88, 120), (88, 119, 120), (90, 89, 121), (89, 120, 121), (91, 90, 122), (90, 121, 122), (92, 91, 123), (91, 122, 123), (93, 92, 124), (92, 123, 124), (94, 93, 125), (93, 124, 125), (95, 94, 126), (94, 125, 126), (96, 95, 127), (95, 126, 127), (97, 96, 128), (96, 127, 128), (98, 97, 129), (97, 128, 129), (99, 98, 130), (98, 129, 130), (100, 99, 131), (99, 130, 131), (101, 100, 132), (100, 131, 132), (102, 101, 133), (101, 132, 133), (103, 102, 134), (102, 133, 134), (104, 103, 135), (103, 134, 135), (105, 104, 136), (104, 135, 136), (106, 105, 137), (105, 136, 137), (107, 106, 138), (106, 137, 138), (108, 107, 139), (107, 138, 139), (109, 108, 140), (108, 139, 140), (110, 109, 141), (109, 140, 141), (111, 110, 142), (110, 141, 142), (112, 111, 143), (111, 142, 143), (113, 112, 144), (112, 143, 144), (113, 144, 145), (115, 114, 149), (114, 148, 149), (116, 115, 150), (115, 149, 150), (117, 116, 151), (116, 150, 151), (118, 117, 152), (117, 151, 152), (119, 118, 153), (118, 152, 153), (120, 119, 154), (119, 153, 154), (121, 120, 155), (120, 154, 155), (122, 121, 156), (121, 155, 156), (123, 122, 157), (122, 156, 157), (124, 123, 158), (123, 157, 158), (125, 124, 159), (124, 158, 159), (126, 125, 160), (125, 159, 160), (127, 126, 161), (126, 160, 161), (128, 127, 162), (127, 161, 162), (129, 128, 163), (128, 162, 163), (130, 129, 164), (129, 163, 164), (131, 130, 165), (130, 164, 165), (132, 131, 166), (131, 165, 166), (133, 132, 167), (132, 166, 167), (134, 133, 168), (133, 167, 168), (135, 134, 169), (134, 168, 169), (136, 135, 170), (135, 169, 170), (137, 136, 171), (136, 170, 171), (138, 137, 172), (137, 171, 172), (139, 138, 173), (138, 172, 173), (140, 139, 174), (139, 173, 174), (141, 140, 175), (140, 174, 175), (142, 141, 176), (141, 175, 176), (143, 142, 177), (142, 176, 177), (144, 143, 178), (143, 177, 178), (145, 144, 179), (144, 178, 179), (146, 145, 180), (145, 179, 180), (148, 147, 182), (147, 181, 182), (149, 148, 183), (148, 182, 183), (150, 149, 184), (149, 183, 184), (151, 150, 185), (150, 184, 185), (152, 151, 186), (151, 185, 186), (153, 152, 187), (152, 186, 187), (154, 153, 188), (153, 187, 188), (155, 154, 189), (154, 188, 189), (156, 155, 190), (155, 189, 190), (157, 156, 191), (156, 190, 191), (158, 157, 192), (157, 191, 192), (159, 158, 193), (158, 192, 193), (160, 159, 194), (159, 193, 194), (161, 160, 195), (160, 194, 195), (162, 161, 196), (161, 195, 196), (163, 162, 197), (162, 196, 197), (164, 163, 198), (163, 197, 198), (165, 164, 199), (164, 198, 199), (166, 165, 200), (165, 199, 200), (167, 166, 201), (166, 200, 201), (168, 167, 202), (167, 201, 202), (169, 168, 203), (168, 202, 203), (170, 169, 204), (169, 203, 204), (171, 170, 205), (170, 204, 205), (172, 171, 206), (171, 205, 206), (173, 172, 207), (172, 206, 207), (174, 173, 208), (173, 207, 208), (175, 174, 209), (174, 208, 209), (176, 175, 210), (175, 209, 210), (177, 176, 211), (176, 210, 211), (178, 177, 212), (177, 211, 212), (179, 178, 213), (178, 212, 213), (180, 179, 214), (179, 213, 214), (182, 181, 216), (181, 215, 216), (183, 182, 217), (182, 216, 217), (184, 183, 218), (183, 217, 218), (185, 184, 219), (184, 218, 219), (186, 185, 220), (185, 219, 220), (187, 186, 221), (186, 220, 221), (188, 187, 222), (187, 221, 222), (189, 188, 223), (188, 222, 223), (190, 189, 224), (189, 223, 224), (191, 190, 225), (190, 224, 225), (192, 191, 226), (191, 225, 226), (193, 192, 227), (192, 226, 227), (194, 193, 228), (193, 227, 228), (195, 194, 229), (194, 228, 229), (196, 195, 230), (195, 229, 230), (197, 196, 231), (196, 230, 231), (198, 197, 232), (197, 231, 232), (199, 198, 233), (198, 232, 233), (200, 199, 234), (199, 233, 234), (201, 200, 235), (200, 234, 235), (202, 201, 236), (201, 235, 236), (203, 202, 237), (202, 236, 237), (204, 203, 238), (203, 237, 238), (205, 204, 239), (204, 238, 239), (206, 205, 240), (205, 239, 240), (207, 206, 241), (206, 240, 241), (208, 207, 242), (207, 241, 242), (209, 208, 243), (208, 242, 243), (210, 209, 244), (209, 243, 244), (211, 210, 245), (210, 244, 245), (212, 211, 246), (211, 245, 246), (213, 212, 247), (212, 246, 247), (214, 213, 248), (213, 247, 248), (216, 215, 250), (215, 249, 250), (217, 216, 251), (216, 250, 251), (218, 217, 252), (217, 251, 252), (219, 218, 253), (218, 252, 253), (220, 219, 254), (219, 253, 254), (221, 220, 255), (220, 254, 255), (222, 221, 256), (221, 255, 256), (223, 222, 257), (222, 256, 257), (224, 223, 258), (223, 257, 258), (225, 224, 259), (224, 258, 259), (226, 225, 260), (225, 259, 260), (227, 226, 261), (226, 260, 261), (228, 227, 262), (227, 261, 262), (229, 228, 263), (228, 262, 263), (230, 229, 264), (229, 263, 264), (231, 230, 265), (230, 264, 265), (232, 231, 266), (231, 265, 266), (233, 232, 267), (232, 266, 267), (234, 233, 268), (233, 267, 268), (235, 234, 269), (234, 268, 269), (236, 235, 270), (235, 269, 270), (237, 236, 271), (236, 270, 271), (238, 237, 272), (237, 271, 272), (239, 238, 273), (238, 272, 273), (240, 239, 274), (239, 273, 274), (241, 240, 275), (240, 274, 275), (242, 241, 276), (241, 275, 276), (243, 242, 277), (242, 276, 277), (244, 243, 278), (243, 277, 278), (245, 244, 279), (244, 278, 279), (246, 245, 280), (245, 279, 280), (247, 246, 281), (246, 280, 281), (248, 247, 282), (247, 281, 282), (250, 249, 284), (249, 283, 284), (251, 250, 285), (250, 284, 285), (252, 251, 286), (251, 285, 286), (253, 252, 287), (252, 286, 287), (254, 253, 288), (253, 287, 288), (255, 254, 289), (254, 288, 289), (256, 255, 290), (255, 289, 290), (257, 256, 291), (256, 290, 291), (258, 257, 292), (257, 291, 292), (259, 258, 293), (258, 292, 293), (260, 259, 294), (259, 293, 294), (261, 260, 295), (260, 294, 295), (262, 261, 296), (261, 295, 296), (263, 262, 297), (262, 296, 297), (264, 263, 298), (263, 297, 298), (265, 264, 299), (264, 298, 299), (266, 265, 300), (265, 299, 300), (267, 266, 301), (266, 300, 301), (268, 267, 302), (267, 301, 302), (269, 268, 303), (268, 302, 303), (270, 269, 304), (269, 303, 304), (271, 270, 305), (270, 304, 305), (272, 271, 306), (271, 305, 306), (273, 272, 307), (272, 306, 307), (274, 273, 308), (273, 307, 308), (275, 274, 309), (274, 308, 309), (276, 275, 310), (275, 309, 310), (277, 276, 311), (276, 310, 311), (278, 277, 312), (277, 311, 312), (279, 278, 313), (278, 312, 313), (280, 279, 314), (279, 313, 314), (281, 280, 315), (280, 314, 315), (282, 281, 316), (281, 315, 316), (284, 283, 318), (283, 317, 318), (285, 284, 319), (284, 318, 319), (286, 285, 320), (285, 319, 320), (287, 286, 321), (286, 320, 321), (288, 287, 322), (287, 321, 322), (289, 288, 323), (288, 322, 323), (290, 289, 324), (289, 323, 324), (291, 290, 325), (290, 324, 325), (292, 291, 326), (291, 325, 326), (293, 292, 327), (292, 326, 327), (294, 293, 328), (293, 327, 328), (295, 294, 329), (294, 328, 329), (296, 295, 330), (295, 329, 330), (297, 296, 331), (296, 330, 331), (298, 297, 332), (297, 331, 332), (299, 298, 333), (298, 332, 333), (300, 299, 334), (299, 333, 334), (301, 300, 335), (300, 334, 335), (302, 301, 336), (301, 335, 336), (303, 302, 337), (302, 336, 337), (304, 303, 338), (303, 337, 338), (305, 304, 339), (304, 338, 339), (306, 305, 340), (305, 339, 340), (307, 306, 341), (306, 340, 341), (308, 307, 342), (307, 341, 342), (309, 308, 343), (308, 342, 343), (310, 309, 344), (309, 343, 344), (311, 310, 345), (310, 344, 345), (312, 311, 346), (311, 345, 346), (313, 312, 347), (312, 346, 347), (314, 313, 348), (313, 347, 348), (315, 314, 349), (314, 348, 349), (316, 315, 350), (315, 349, 350), (318, 317, 352), (317, 351, 352), (319, 318, 353), (318, 352, 353), (320, 319, 354), (319, 353, 354), (321, 320, 355), (320, 354, 355), (322, 321, 356), (321, 355, 356), (323, 322, 357), (322, 356, 357), (324, 323, 358), (323, 357, 358), (325, 324, 359), (324, 358, 359), (326, 325, 360), (325, 359, 360), (327, 326, 361), (326, 360, 361), (328, 327, 362), (327, 361, 362), (329, 328, 363), (328, 362, 363), (330, 329, 364), (329, 363, 364), (331, 330, 365), (330, 364, 365), (332, 331, 366), (331, 365, 366), (333, 332, 367), (332, 366, 367), (334, 333, 368), (333, 367, 368), (335, 334, 369), (334, 368, 369), (336, 335, 370), (335, 369, 370), (337, 336, 371), (336, 370, 371), (338, 337, 372), (337, 371, 372), (339, 338, 373), (338, 372, 373), (340, 339, 374), (339, 373, 374), (341, 340, 375), (340, 374, 375), (342, 341, 376), (341, 375, 376), (343, 342, 377), (342, 376, 377), (344, 343, 378), (343, 377, 378), (345, 344, 379), (344, 378, 379), (346, 345, 380), (345, 379, 380), (347, 346, 381), (346, 380, 381), (348, 347, 382), (347, 381, 382), (349, 348, 383), (348, 382, 383), (350, 349, 384), (349, 383, 384), (352, 351, 386), (351, 385, 386), (353, 352, 387), (352, 386, 387), (354, 353, 388), (353, 387, 388), (355, 354, 389), (354, 388, 389), (356, 355, 390), (355, 389, 390), (357, 356, 391), (356, 390, 391), (358, 357, 392), (357, 391, 392), (359, 358, 393), (358, 392, 393), (360, 359, 394), (359, 393, 394), (361, 360, 395), (360, 394, 395), (362, 361, 396), (361, 395, 396), (363, 362, 397), (362, 396, 397), (364, 363, 398), (363, 397, 398), (365, 364, 399), (364, 398, 399), (366, 365, 400), (365, 399, 400), (367, 366, 401), (366, 400, 401), (368, 367, 402), (367, 401, 402), (369, 368, 403), (368, 402, 403), (370, 369, 404), (369, 403, 404), (371, 370, 405), (370, 404, 405), (372, 371, 406), (371, 405, 406), (373, 372, 407), (372, 406, 407), (374, 373, 408), (373, 407, 408), (375, 374, 409), (374, 408, 409), (376, 375, 410), (375, 409, 410), (377, 376, 411), (376, 410, 411), (378, 377, 412), (377, 411, 412), (379, 378, 413), (378, 412, 413), (380, 379, 414), (379, 413, 414), (381, 380, 415), (380, 414, 415), (382, 381, 416), (381, 415, 416), (383, 382, 417), (382, 416, 417), (384, 383, 418), (383, 417, 418), (386, 385, 420), (385, 419, 420), (387, 386, 421), (386, 420, 421), (388, 387, 422), (387, 421, 422), (389, 388, 423), (388, 422, 423), (390, 389, 424), (389, 423, 424), (391, 390, 425), (390, 424, 425), (392, 391, 426), (391, 425, 426), (393, 392, 427), (392, 426, 427), (394, 393, 428), (393, 427, 428), (395, 394, 429), (394, 428, 429), (396, 395, 430), (395, 429, 430), (397, 396, 431), (396, 430, 431), (398, 397, 432), (397, 431, 432), (399, 398, 433), (398, 432, 433), (400, 399, 434), (399, 433, 434), (401, 400, 435), (400, 434, 435), (402, 401, 436), (401, 435, 436), (403, 402, 437), (402, 436, 437), (404, 403, 438), (403, 437, 438), (405, 404, 439), (404, 438, 439), (406, 405, 440), (405, 439, 440), (407, 406, 441), (406, 440, 441), (408, 407, 442), (407, 441, 442), (409, 408, 443), (408, 442, 443), (410, 409, 444), (409, 443, 444), (411, 410, 445), (410, 444, 445), (412, 411, 446), (411, 445, 446), (413, 412, 447), (412, 446, 447), (414, 413, 448), (413, 447, 448), (415, 414, 449), (414, 448, 449), (416, 415, 450), (415, 449, 450), (417, 416, 451), (416, 450, 451), (420, 419, 453), (419, 452, 453), (421, 420, 454), (420, 453, 454), (422, 421, 455), (421, 454, 455), (423, 422, 456), (422, 455, 456), (424, 423, 457), (423, 456, 457), (425, 424, 458), (424, 457, 458), (426, 425, 459), (425, 458, 459), (427, 426, 460), (426, 459, 460), (428, 427, 461), (427, 460, 461), (429, 428, 462), (428, 461, 462), (430, 429, 463), (429, 462, 463), (431, 430, 464), (430, 463, 464), (432, 431, 465), (431, 464, 465), (433, 432, 466), (432, 465, 466), (434, 433, 467), (433, 466, 467), (435, 434, 468), (434, 467, 468), (436, 435, 469), (435, 468, 469), (437, 436, 470), (436, 469, 470), (438, 437, 471), (437, 470, 471), (439, 438, 472), (438, 471, 472), (440, 439, 473), (439, 472, 473), (441, 440, 474), (440, 473, 474), (442, 441, 475), (441, 474, 475), (443, 442, 476), (442, 475, 476), (444, 443, 477), (443, 476, 477), (445, 444, 478), (444, 477, 478), (446, 445, 479), (445, 478, 479), (447, 446, 480), (446, 479, 480), (448, 447, 481), (447, 480, 481), (449, 448, 482), (448, 481, 482), (450, 449, 483), (449, 482, 483), (451, 450, 484), (450, 483, 484), (453, 452, 485), (454, 453, 486), (453, 485, 486), (455, 454, 487), (454, 486, 487), (456, 455, 488), (455, 487, 488), (457, 456, 489), (456, 488, 489), (458, 457, 490), (457, 489, 490), (459, 458, 491), (458, 490, 491), (460, 459, 492), (459, 491, 492), (461, 460, 493), (460, 492, 493), (462, 461, 494), (461, 493, 494), (463, 462, 495), (462, 494, 495), (464, 463, 496), (463, 495, 496), (465, 464, 497), (464, 496, 497), (466, 465, 498), (465, 497, 498), (467, 466, 499), (466, 498, 499), (468, 467, 500), (467, 499, 500), (469, 468, 501), (468, 500, 501), (470, 469, 502), (469, 501, 502), (471, 470, 503), (470, 502, 503), (472, 471, 504), (471, 503, 504), (473, 472, 505), (472, 504, 505), (474, 473, 506), (473, 505, 506), (475, 474, 507), (474, 506, 507), (476, 475, 508), (475, 507, 508), (477, 476, 509), (476, 508, 509), (478, 477, 510), (477, 509, 510), (479, 478, 511), (478, 510, 511), (480, 479, 512), (479, 511, 512), (481, 480, 513), (480, 512, 513), (482, 481, 514), (481, 513, 514), (483, 482, 515), (482, 514, 515), (484, 483, 516), (483, 515, 516), (484, 516, 517), (486, 485, 522), (485, 521, 522), (487, 486, 523), (486, 522, 523), (488, 487, 524), (487, 523, 524), (489, 488, 525), (488, 524, 525), (490, 489, 526), (489, 525, 526), (491, 490, 527), (490, 526, 527), (492, 491, 528), (491, 527, 528), (493, 492, 529), (492, 528, 529), (494, 493, 530), (493, 529, 530), (495, 494, 531), (494, 530, 531), (496, 495, 532), (495, 531, 532), (497, 496, 533), (496, 532, 533), (498, 497, 534), (497, 533, 534), (499, 498, 535), (498, 534, 535), (500, 499, 536), (499, 535, 536), (501, 500, 537), (500, 536, 537), (502, 501, 538), (501, 537, 538), (503, 502, 539), (502, 538, 539), (504, 503, 540), (503, 539, 540), (505, 504, 541), (504, 540, 541), (506, 505, 542), (505, 541, 542), (507, 506, 543), (506, 542, 543), (508, 507, 544), (507, 543, 544), (509, 508, 545), (508, 544, 545), (510, 509, 546), (509, 545, 546), (511, 510, 547), (510, 546, 547), (512, 511, 548), (511, 547, 548), (513, 512, 549), (512, 548, 549), (514, 513, 550), (513, 549, 550), (515, 514, 551), (514, 550, 551), (516, 515, 552), (515, 551, 552), (517, 516, 553), (516, 552, 553), (518, 517, 554), (517, 553, 554), (519, 518, 555), (518, 554, 555), (519, 555, 556), (521, 520, 557), (522, 521, 558), (521, 557, 558), (523, 522, 559), (522, 558, 559), (524, 523, 560), (523, 559, 560), (525, 524, 561), (524, 560, 561), (526, 525, 562), (525, 561, 562), (527, 526, 563), (526, 562, 563), (528, 527, 564), (527, 563, 564), (529, 528, 565), (528, 564, 565), (530, 529, 566), (529, 565, 566), (531, 530, 567), (530, 566, 567), (532, 531, 568), (531, 567, 568), (533, 532, 569), (532, 568, 569), (534, 533, 570), (533, 569, 570), (535, 534, 571), (534, 570, 571), (536, 535, 572), (535, 571, 572), (537, 536, 573), (536, 572, 573), (538, 537, 574), (537, 573, 574), (539, 538, 575), (538, 574, 575), (540, 539, 576), (539, 575, 576), (541, 540, 577), (540, 576, 577), (542, 541, 578), (541, 577, 578), (543, 542, 579), (542, 578, 579), (544, 543, 580), (543, 579, 580), (545, 544, 581), (544, 580, 581), (546, 545, 582), (545, 581, 582), (547, 546, 583), (546, 582, 583), (548, 547, 584), (547, 583, 584), (549, 548, 585), (548, 584, 585), (550, 549, 586), (549, 585, 586), (551, 550, 587), (550, 586, 587), (552, 551, 588), (551, 587, 588), (553, 552, 589), (552, 588, 589), (554, 553, 590), (553, 589, 590), (555, 554, 591), (554, 590, 591), (556, 555, 592), (555, 591, 592), (558, 557, 593), (559, 558, 594), (558, 593, 594), (560, 559, 595), (559, 594, 595), (561, 560, 596), (560, 595, 596), (562, 561, 597), (561, 596, 597), (563, 562, 598), (562, 597, 598), (564, 563, 599), (563, 598, 599), (565, 564, 600), (564, 599, 600), (566, 565, 601), (565, 600, 601), (567, 566, 602), (566, 601, 602), (568, 567, 603), (567, 602, 603), (569, 568, 604), (568, 603, 604), (570, 569, 605), (569, 604, 605), (571, 570, 606), (570, 605, 606), (572, 571, 607), (571, 606, 607), (573, 572, 608), (572, 607, 608), (574, 573, 609), (573, 608, 609), (575, 574, 610), (574, 609, 610), (576, 575, 611), (575, 610, 611), (577, 576, 612), (576, 611, 612), (578, 577, 613), (577, 612, 613), (579, 578, 614), (578, 613, 614), (580, 579, 615), (579, 614, 615), (581, 580, 616), (580, 615, 616), (582, 581, 617), (581, 616, 617), (583, 582, 618), (582, 617, 618), (584, 583, 619), (583, 618, 619), (585, 584, 620), (584, 619, 620), (586, 585, 621), (585, 620, 621), (587, 586, 622), (586, 621, 622), (588, 587, 623), (587, 622, 623), (589, 588, 624), (588, 623, 624), (590, 589, 625), (589, 624, 625), (591, 590, 626), (590, 625, 626), (592, 591, 627), (591, 626, 627), (594, 593, 628), (595, 594, 629), (594, 628, 629), (596, 595, 630), (595, 629, 630), (597, 596, 631), (596, 630, 631), (598, 597, 632), (597, 631, 632), (599, 598, 633), (598, 632, 633), (600, 599, 634), (599, 633, 634), (601, 600, 635), (600, 634, 635), (602, 601, 636), (601, 635, 636), (603, 602, 637), (602, 636, 637), (604, 603, 638), (603, 637, 638), (605, 604, 639), (604, 638, 639), (606, 605, 640), (605, 639, 640), (607, 606, 641), (606, 640, 641), (608, 607, 642), (607, 641, 642), (609, 608, 643), (608, 642, 643), (610, 609, 644), (609, 643, 644), (611, 610, 645), (610, 644, 645), (612, 611, 646), (611, 645, 646), (613, 612, 647), (612, 646, 647), (614, 613, 648), (613, 647, 648), (615, 614, 649), (614, 648, 649), (616, 615, 650), (615, 649, 650), (617, 616, 651), (616, 650, 651), (618, 617, 652), (617, 651, 652), (619, 618, 653), (618, 652, 653), (620, 619, 654), (619, 653, 654), (621, 620, 655), (620, 654, 655), (622, 621, 656), (621, 655, 656), (623, 622, 657), (622, 656, 657), (624, 623, 658), (623, 657, 658), (625, 624, 659), (624, 658, 659), (626, 625, 660), (625, 659, 660), (627, 626, 661), (626, 660, 661), (629, 628, 663), (628, 662, 663), (630, 629, 664), (629, 663, 664), (631, 630, 665), (630, 664, 665), (632, 631, 666), (631, 665, 666), (633, 632, 667), (632, 666, 667), (634, 633, 668), (633, 667, 668), (635, 634, 669), (634, 668, 669), (636, 635, 670), (635, 669, 670), (637, 636, 671), (636, 670, 671), (638, 637, 672), (637, 671, 672), (639, 638, 673), (638, 672, 673), (640, 639, 674), (639, 673, 674), (641, 640, 675), (640, 674, 675), (642, 641, 676), (641, 675, 676), (643, 642, 677), (642, 676, 677), (644, 643, 678), (643, 677, 678), (645, 644, 679), (644, 678, 679), (646, 645, 680), (645, 679, 680), (647, 646, 681), (646, 680, 681), (648, 647, 682), (647, 681, 682), (649, 648, 683), (648, 682, 683), (650, 649, 684), (649, 683, 684), (651, 650, 685), (650, 684, 685), (652, 651, 686), (651, 685, 686), (653, 652, 687), (652, 686, 687), (654, 653, 688), (653, 687, 688), (655, 654, 689), (654, 688, 689), (656, 655, 690), (655, 689, 690), (657, 656, 691), (656, 690, 691), (658, 657, 692), (657, 691, 692), (659, 658, 693), (658, 692, 693), (660, 659, 694), (659, 693, 694), (661, 660, 695), (660, 694, 695), (663, 662, 696), (664, 663, 697), (663, 696, 697), (665, 664, 698), (664, 697, 698), (666, 665, 699), (665, 698, 699), (667, 666, 700), (666, 699, 700), (668, 667, 701), (667, 700, 701), (669, 668, 702), (668, 701, 702), (670, 669, 703), (669, 702, 703), (671, 670, 704), (670, 703, 704), (672, 671, 705), (671, 704, 705), (673, 672, 706), (672, 705, 706), (674, 673, 707), (673, 706, 707), (675, 674, 708), (674, 707, 708), (676, 675, 709), (675, 708, 709), (677, 676, 710), (676, 709, 710), (678, 677, 711), (677, 710, 711), (679, 678, 712), (678, 711, 712), (680, 679, 713), (679, 712, 713), (681, 680, 714), (680, 713, 714), (682, 681, 715), (681, 714, 715), (683, 682, 716), (682, 715, 716), (684, 683, 717), (683, 716, 717), (685, 684, 718), (684, 717, 718), (686, 685, 719), (685, 718, 719), (687, 686, 720), (686, 719, 720), (688, 687, 721), (687, 720, 721), (689, 688, 722), (688, 721, 722), (690, 689, 723), (689, 722, 723), (691, 690, 724), (690, 723, 724), (692, 691, 725), (691, 724, 725), (693, 692, 726), (692, 725, 726), (694, 693, 727), (693, 726, 727), (695, 694, 728), (694, 727, 728), (697, 696, 729), (698, 697, 730), (697, 729, 730), (699, 698, 731), (698, 730, 731), (700, 699, 732), (699, 731, 732), (701, 700, 733), (700, 732, 733), (702, 701, 734), (701, 733, 734), (703, 702, 735), (702, 734, 735), (704, 703, 736), (703, 735, 736), (705, 704, 737), (704, 736, 737), (706, 705, 738), (705, 737, 738), (707, 706, 739), (706, 738, 739), (708, 707, 740), (707, 739, 740), (709, 708, 741), (708, 740, 741), (710, 709, 742), (709, 741, 742), (711, 710, 743), (710, 742, 743), (712, 711, 744), (711, 743, 744), (713, 712, 745), (712, 744, 745), (714, 713, 746), (713, 745, 746), (715, 714, 747), (714, 746, 747), (716, 715, 748), (715, 747, 748), (717, 716, 749), (716, 748, 749), (718, 717, 750), (717, 749, 750), (719, 718, 751), (718, 750, 751), (720, 719, 752), (719, 751, 752), (721, 720, 753), (720, 752, 753), (722, 721, 754), (721, 753, 754), (723, 722, 755), (722, 754, 755), (724, 723, 756), (723, 755, 756), (725, 724, 757), (724, 756, 757), (726, 725, 758), (725, 757, 758), (727, 726, 759), (726, 758, 759), (728, 727, 760), (727, 759, 760), (730, 729, 761), (731, 730, 762), (730, 761, 762), (732, 731, 763), (731, 762, 763), (733, 732, 764), (732, 763, 764), (734, 733, 765), (733, 764, 765), (735, 734, 766), (734, 765, 766), (736, 735, 767), (735, 766, 767), (737, 736, 768), (736, 767, 768), (738, 737, 769), (737, 768, 769), (739, 738, 770), (738, 769, 770), (740, 739, 771), (739, 770, 771), (741, 740, 772), (740, 771, 772), (742, 741, 773), (741, 772, 773), (743, 742, 774), (742, 773, 774), (744, 743, 775), (743, 774, 775), (745, 744, 776), (744, 775, 776), (746, 745, 777), (745, 776, 777), (747, 746, 778), (746, 777, 778), (748, 747, 779), (747, 778, 779), (749, 748, 780), (748, 779, 780), (750, 749, 781), (749, 780, 781), (751, 750, 782), (750, 781, 782), (752, 751, 783), (751, 782, 783), (753, 752, 784), (752, 783, 784), (754, 753, 785), (753, 784, 785), (755, 754, 786), (754, 785, 786), (756, 755, 787), (755, 786, 787), (757, 756, 788), (756, 787, 788), (758, 757, 789), (757, 788, 789), (759, 758, 790), (758, 789, 790), (760, 759, 791), (759, 790, 791), (762, 761, 793), (761, 792, 793), (763, 762, 794), (762, 793, 794), (764, 763, 795), (763, 794, 795), (765, 764, 796), (764, 795, 796), (766, 765, 797), (765, 796, 797), (767, 766, 798), (766, 797, 798), (768, 767, 799), (767, 798, 799), (769, 768, 800), (768, 799, 800), (770, 769, 801), (769, 800, 801), (771, 770, 802), (770, 801, 802), (772, 771, 803), (771, 802, 803), (773, 772, 804), (772, 803, 804), (774, 773, 805), (773, 804, 805), (775, 774, 806), (774, 805, 806), (776, 775, 807), (775, 806, 807), (777, 776, 808), (776, 807, 808), (778, 777, 809), (777, 808, 809), (779, 778, 810), (778, 809, 810), (780, 779, 811), (779, 810, 811), (781, 780, 812), (780, 811, 812), (782, 781, 813), (781, 812, 813), (783, 782, 814), (782, 813, 814), (784, 783, 815), (783, 814, 815), (785, 784, 816), (784, 815, 816), (786, 785, 817), (785, 816, 817), (787, 786, 818), (786, 817, 818), (788, 787, 819), (787, 818, 819), (789, 788, 820), (788, 819, 820), (790, 789, 821), (789, 820, 821), (791, 790, 822), (790, 821, 822), (793, 792, 824), (792, 823, 824), (794, 793, 825), (793, 824, 825), (795, 794, 826), (794, 825, 826), (796, 795, 827), (795, 826, 827), (797, 796, 828), (796, 827, 828), (798, 797, 829), (797, 828, 829), (799, 798, 830), (798, 829, 830), (800, 799, 831), (799, 830, 831), (801, 800, 832), (800, 831, 832), (802, 801, 833), (801, 832, 833), (803, 802, 834), (802, 833, 834), (804, 803, 835), (803, 834, 835), (805, 804, 836), (804, 835, 836), (806, 805, 837), (805, 836, 837), (807, 806, 838), (806, 837, 838), (808, 807, 839), (807, 838, 839), (809, 808, 840), (808, 839, 840), (810, 809, 841), (809, 840, 841), (811, 810, 842), (810, 841, 842), (812, 811, 843), (811, 842, 843), (813, 812, 844), (812, 843, 844), (814, 813, 845), (813, 844, 845), (815, 814, 846), (814, 845, 846), (816, 815, 847), (815, 846, 847), (817, 816, 848), (816, 847, 848), (818, 817, 849), (817, 848, 849), (819, 818, 850), (818, 849, 850), (820, 819, 851), (819, 850, 851), (821, 820, 852), (820, 851, 852), (822, 821, 853), (821, 852, 853), (824, 823, 855), (823, 854, 855), (825, 824, 856), (824, 855, 856), (826, 825, 857), (825, 856, 857), (827, 826, 858), (826, 857, 858), (828, 827, 859), (827, 858, 859), (829, 828, 860), (828, 859, 860), (830, 829, 861), (829, 860, 861), (831, 830, 862), (830, 861, 862), (832, 831, 863), (831, 862, 863), (833, 832, 864), (832, 863, 864), (834, 833, 865), (833, 864, 865), (835, 834, 866), (834, 865, 866), (836, 835, 867), (835, 866, 867), (837, 836, 868), (836, 867, 868), (838, 837, 869), (837, 868, 869), (839, 838, 870), (838, 869, 870), (840, 839, 871), (839, 870, 871), (841, 840, 872), (840, 871, 872), (842, 841, 873), (841, 872, 873), (843, 842, 874), (842, 873, 874), (844, 843, 875), (843, 874, 875), (845, 844, 876), (844, 875, 876), (846, 845, 877), (845, 876, 877), (847, 846, 878), (846, 877, 878), (848, 847, 879), (847, 878, 879), (849, 848, 880), (848, 879, 880), (850, 849, 881), (849, 880, 881), (851, 850, 882), (850, 881, 882), (852, 851, 883), (851, 882, 883), (855, 854, 886), (854, 885, 886), (856, 855, 887), (855, 886, 887), (857, 856, 888), (856, 887, 888), (858, 857, 889), (857, 888, 889), (859, 858, 890), (858, 889, 890), (860, 859, 891), (859, 890, 891), (861, 860, 892), (860, 891, 892), (862, 861, 893), (861, 892, 893), (863, 862, 894), (862, 893, 894), (864, 863, 895), (863, 894, 895), (865, 864, 896), (864, 895, 896), (866, 865, 897), (865, 896, 897), (867, 866, 898), (866, 897, 898), (868, 867, 899), (867, 898, 899), (869, 868, 900), (868, 899, 900), (870, 869, 901), (869, 900, 901), (871, 870, 902), (870, 901, 902), (872, 871, 903), (871, 902, 903), (873, 872, 904), (872, 903, 904), (874, 873, 905), (873, 904, 905), (875, 874, 906), (874, 905, 906), (876, 875, 907), (875, 906, 907), (877, 876, 908), (876, 907, 908), (878, 877, 909), (877, 908, 909), (879, 878, 910), (878, 909, 910), (880, 879, 911), (879, 910, 911), (881, 880, 912), (880, 911, 912), (885, 884, 913), (886, 885, 914), (885, 913, 914), (887, 886, 915), (886, 914, 915), (888, 887, 916), (887, 915, 916), (889, 888, 917), (888, 916, 917), (890, 889, 918), (889, 917, 918), (891, 890, 919), (890, 918, 919), (892, 891, 920), (891, 919, 920), (893, 892, 921), (892, 920, 921), (894, 893, 922), (893, 921, 922), (895, 894, 923), (894, 922, 923), (896, 895, 924), (895, 923, 924), (897, 896, 925), (896, 924, 925), (898, 897, 926), (897, 925, 926), (899, 898, 927), (898, 926, 927), (900, 899, 928), (899, 927, 928), (901, 900, 929), (900, 928, 929), (902, 901, 930), (901, 929, 930), (903, 902, 931), (902, 930, 931), (904, 903, 932), (903, 931, 932), (905, 904, 933), (904, 932, 933), (906, 905, 934), (905, 933, 934), (907, 906, 935), (906, 934, 935), (908, 907, 936), (907, 935, 936), (909, 908, 937), (908, 936, 937), (910, 909, 938), (909, 937, 938), (911, 910, 939), (910, 938, 939), (914, 913, 940), (915, 914, 941), (914, 940, 941), (916, 915, 942), (915, 941, 942), (917, 916, 943), (916, 942, 943), (918, 917, 944), (917, 943, 944), (919, 918, 945), (918, 944, 945), (920, 919, 946), (919, 945, 946), (921, 920, 947), (920, 946, 947), (922, 921, 948), (921, 947, 948), (923, 922, 949), (922, 948, 949), (924, 923, 950), (923, 949, 950), (925, 924, 951), (924, 950, 951), (926, 925, 952), (925, 951, 952), (927, 926, 953), (926, 952, 953), (928, 927, 954), (927, 953, 954), (929, 928, 955), (928, 954, 955), (930, 929, 956), (929, 955, 956), (931, 930, 957), (930, 956, 957), (932, 931, 958), (931, 957, 958), (933, 932, 959), (932, 958, 959), (934, 933, 960), (933, 959, 960), (935, 934, 961), (934, 960, 961), (936, 935, 962), (935, 961, 962), (937, 936, 963), (936, 962, 963), (938, 937, 964), (937, 963, 964), (945, 944, 965), (946, 945, 966), (945, 965, 966), (947, 946, 967), (946, 966, 967), (948, 947, 968), (947, 967, 968), (949, 948, 969), (948, 968, 969), (950, 949, 970), (949, 969, 970), (951, 950, 971), (950, 970, 971), (952, 951, 972), (951, 971, 972), (953, 952, 973), (952, 972, 973), (954, 953, 974), (953, 973, 974), (955, 954, 975), (954, 974, 975), (956, 955, 976), (955, 975, 976), (957, 956, 977), (956, 976, 977), (958, 957, 978), (957, 977, 978), (959, 958, 979), (958, 978, 979), (960, 959, 980), (959, 979, 980), (961, 960, 981), (960, 980, 981), (962, 961, 982), (961, 981, 982), (963, 962, 983), (962, 982, 983), (966, 965, 984), (967, 966, 985), (966, 984, 985), (968, 967, 986), (967, 985, 986), (969, 968, 987), (968, 986, 987), (970, 969, 988), (969, 987, 988), (971, 970, 989), (970, 988, 989), (972, 971, 990), (971, 989, 990), (973, 972, 991), (972, 990, 991), (974, 973, 992), (973, 991, 992), (975, 974, 993), (974, 992, 993), (976, 975, 994), (975, 993, 994), (977, 976, 995), (976, 994, 995), (978, 977, 996), (977, 995, 996), (979, 978, 997), (978, 996, 997), (980, 979, 998), (979, 997, 998), (981, 980, 999), (980, 998, 999), (982, 981, 1000), (981, 999, 1000)])
me_landscape_002.polygons.foreach_set('use_smooth', [True] * 1873)
me_landscape_002.use_remesh_preserve_volume = False
me_landscape_002.use_remesh_preserve_attributes = False
me_landscape_002.use_mirror_vertex_groups = False
me_landscape_002.update()

# ---- objects
ob_landscape_002 = bpy.data.objects.new('Landscape.002', me_landscape_002)
ob_lamp = bpy.data.objects.new('Lamp', light_lamp)
ob_camera = bpy.data.objects.new('Camera', cam_camera)

# ---- transforms, parenting, visibility, modifiers, constraints
ob_landscape_002.location = (0.0, 0.0, 0.0)
ob_landscape_002.scale = (5.0, 5.0, 5.0)
ob_landscape_002.lineart.crease_threshold = 0.0
ob_lamp.location = (4.076, 1.005, 5.904)
ob_lamp.rotation_euler = (0.6503, 0.05522, 1.866)
ob_lamp.lock_rotations_4d = False
ob_lamp.empty_display_type = 'ARROWS'
ob_lamp.color = (0.0, 0.0, 0.0, 0.0)
ob_lamp.lineart.crease_threshold = 0.0
ob_camera.location = (7.481, -6.508, 5.344)
ob_camera.rotation_euler = (1.109, 0.0, 0.8149)
ob_camera.lock_rotations_4d = False
ob_camera.empty_display_type = 'ARROWS'
ob_camera.color = (0.0, 0.0, 0.0, 0.0)
ob_camera.display_type = 'WIRE'
ob_camera.lineart.crease_threshold = 0.0

# ---- collection membership
col_collection_1.objects.link(ob_landscape_002)
col_collection_1.objects.link(ob_lamp)
col_collection_1.objects.link(ob_camera)

# ---- scene / render settings (as saved in the file)
scene.camera = ob_camera
scene.frame_start = 1; scene.frame_end = 250; scene.frame_set(1)
scene.render.engine = 'BLENDER_EEVEE_NEXT'
scene.render.resolution_percentage = 50
scene.render.dither_intensity = 0.0
scene.cycles.use_denoising = False
scene.cycles.samples = 128
scene.cycles.sampling_pattern = 'TABULATED_SOBOL'
scene.cycles.use_adaptive_sampling = False
scene.cycles.use_light_tree = False
scene.cycles.blur_glossy = 0.0
scene.cycles.sample_clamp_indirect = 0.0
scene.view_settings.view_transform = 'Standard'
bpy.context.view_layer.update()
